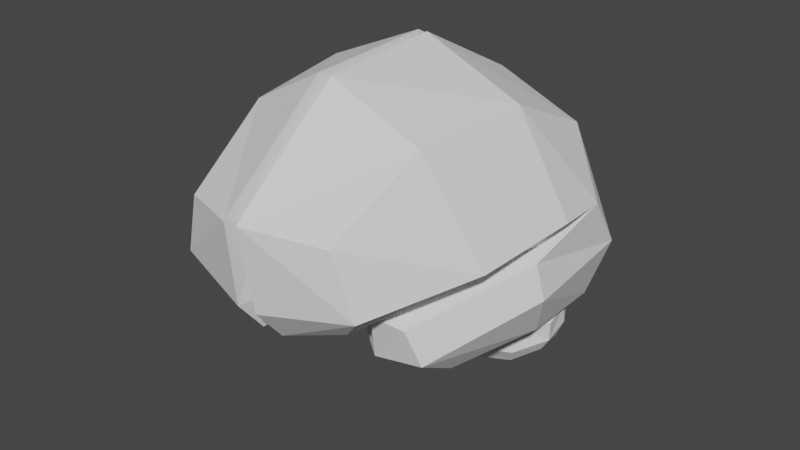 # Source: Brain_Character.blend  (saved by Blender 2.93.21; exported with 4.5.12 LTS)
import bpy
from mathutils import Matrix  # noqa: F401  (used for matrix-valued properties, if any)

bpy.ops.wm.read_factory_settings(use_empty=True)
scene = bpy.context.scene
scene.name = 'Scene'

# ---- collections
col_collection = bpy.data.collections.new('Collection'); scene.collection.children.link(col_collection)

# ---- world
world_world = bpy.data.worlds.new('World'); scene.world = world_world
world_world.use_nodes = True; world_world.node_tree.nodes.clear()
_N = world_world.node_tree.nodes; _L = world_world.node_tree.links
n0 = _N.new('ShaderNodeOutputWorld'); n0.name = 'World Output'; n0.location = (300, 300)
n1 = _N.new('ShaderNodeBackground'); n1.name = 'Background'; n1.location = (10, 300)
n1.inputs[0].default_value = (0.05088, 0.05088, 0.05088, 1.0)
_L.new(n1.outputs[0], n0.inputs[0])
n0.is_active_output = True
world_world.color = (0.05088, 0.05088, 0.05088)
world_world.use_sun_shadow = False
world_world.sun_shadow_jitter_overblur = 0.0

# ---- meshes
me_cube_001 = bpy.data.meshes.new('Cube.001')
me_cube_001.from_pydata([(0.8744, -0.734, 0.9911), (1.424, -0.6, 0.04214), (0.7439, -1.623, 0.4486), (0.934, -1.567, -0.1503), (0.06538, -0.8353, 1.427), (0.06672, -1.913, 0.5431), (0.1007, -1.805, -0.2649), (1.016, 0.3779, 1.068), (1.563, 0.3634, 0.1638), (0.04575, 0.3779, 1.49), (0.1082, -1.542, -0.587), (0.7113, -1.417, -0.3921), (1.1, -0.5552, -0.1879), (0.08522, -0.515, -0.3844), (1.396, 0.2236, -0.03819), (0.08118, 0.2241, -0.2291), (0.0734, 1.489, 0.9002), (0.06518, 1.034, 0.07819), (0.9974, 1.354, 0.6093), (1.498, 0.9458, 0.1066), (1.399, 0.834, 0.04117), (0.08625, 0.6711, -0.1694), (0.07242, 2.067, -0.1316), (0.8696, 1.833, -0.2865), (1.475, 1.316, -0.4108), (0.1711, 1.93, -0.9302), (0.9318, 0.9655, -0.9525), (0.5889, 1.735, -1.084), (1.332, 1.152, -0.9429), (1.496, 0.02832, -0.1007), (0.9462, 0.03753, 0.04616), (1.592, 0.01894, -0.4131), (1.403, 0.2308, -0.8699), (1.036, 0.06926, -0.9356), (1.02, -1.095, -0.4003), (0.7239, -1.159, -0.3397), (1.15, -1.032, -0.7104), (0.6638, -1.042, -0.8001), (1.072, -0.54, -1.008), (0.6368, -0.624, -1.074), (0.01273, -0.6699, 1.163), (0.01512, -0.5345, 0.3421), (0.02229, -1.551, 0.408), (0.01603, -1.48, -0.2462), (0.01293, -0.4293, -0.3356), (0.005, 0.307, 1.21), (0.007829, 0.307, 0.4258), (0.02102, 0.8479, 0.04582), (0.01697, -1.276, -0.5027), (0.01921, 0.1802, -0.2075), (0.0278, 1.223, 0.7236), (0.02683, 0.5488, -0.1583), (0.01408, 1.957, -0.13), (0.2719, 0.5332, -0.4022), (0.2281, 0.02796, -0.244), (0.07013, 1.754, -0.825), (0.4793, 0.6852, -0.7883), (0.5965, -0.0497, -0.7396), (0.3944, -0.4968, -0.9298), (0.3716, -0.04678, -0.4103), (0.2814, -0.7611, -0.6975), (0.2797, -0.7212, -0.3787), (0.0, 0.03154, -1.276), (0.0, -0.116, -1.082), (0.0, 0.8602, -1.425), (0.0, 0.8532, -1.214), (0.1881, 0.1435, -1.351), (0.3767, 0.00763, -1.204), (0.1063, 0.8697, -1.434), (0.1001, 0.8637, -1.221), (0.0, -0.1476, -0.6743), (0.0, 0.5648, -0.6232), (0.251, -0.09428, -0.6849), (0.1826, 0.4753, -0.6354), (0.0, 0.3215, -1.723), (0.0, 0.5564, -1.693), (0.1081, 0.3732, -1.719), (0.08512, 0.5257, -1.693), (0.0, 0.4525, -1.993), (0.0, 0.6392, -1.969), (0.07526, 0.4817, -1.99), (0.07765, 0.6129, -1.969), (0.0, 0.5456, -1.981), (0.2876, 0.3648, -1.506), (0.3527, 0.317, -1.368), (0.2958, 0.1638, -0.6651), (0.1603, 0.4386, -1.708), (0.101, 0.5456, -1.981), (0.1369, -0.1192, -0.7743), (0.1296, -0.1226, -0.9637), (0.1717, 0.5996, -0.7821), (0.3658, -0.09589, -0.7838), (0.0, 0.671, -0.7823), (0.4056, 0.1631, -0.7909), (0.422, -0.09589, -0.976), (0.1899, 0.7864, -0.9864), (0.0, 0.8311, -0.9746), (0.4248, 0.2307, -1.068), (0.0, -0.01732, 0.07869), (0.0, 0.4951, -0.4659), (0.1608, 0.3551, -0.4636), (0.1577, 0.1581, -0.464), (0.1618, -0.04353, -0.4654), (0.0, -0.08108, -0.4282), (0.0, -0.1763, -1.108), (0.0, -0.2268, -0.6092), (0.18, -0.198, -0.7355), (0.172, -0.1844, -0.9825), (0.0, -0.266, -1.096), (0.0, -0.3049, -0.6484), (0.1754, -0.2931, -0.7714), (0.1729, -0.2732, -0.9728), (0.08273, 1.141, -1.497), (0.4883, 0.7661, -1.544), (0.6443, 0.3379, -1.516), (0.6214, 0.2224, -1.362), (0.6441, 0.8811, -0.9023), (0.6605, 0.2958, -1.027), (0.08005, 1.197, -1.26), (0.9035, 0.9043, -1.55), (1.004, 0.4732, -1.481), (1.071, 0.3842, -1.328), (0.8971, 0.9419, -0.9114), (1.049, 0.4232, -1.047), (1.218, 1.02, -1.238), (1.149, 1.011, -1.409), (1.184, 0.6961, -1.395), (1.269, 0.6877, -1.261), (1.198, 1.026, -1.059), (1.282, 0.6693, -1.07), (0.2842, 1.337, -1.545), (0.1236, 1.117, -1.01), (0.3003, 1.489, -1.3), (0.6558, 1.542, -1.269), (0.3214, 1.452, -1.078), (0.7171, 1.39, -1.5), (0.6965, 1.503, -1.064), (0.9964, 1.434, -1.23), (0.9464, 1.386, -1.414), (0.9625, 1.419, -1.066), (0.0, -0.3277, -1.036), (0.0, -0.3591, -0.7343), (0.1381, -0.3314, -0.8202), (0.1308, -0.3231, -0.9423), (0.0, 0.3314, -0.07498), (0.1237, 0.2397, -0.1218), (0.1206, 0.1122, -0.1907), (0.1247, -0.01766, -0.2622), (0.0, -0.05958, -0.2426), (0.0, 0.1649, 0.03985), (0.09701, 0.1341, 0.007586), (0.08335, -0.01815, 0.0543), (0.0758, -0.08791, -0.05777), (0.0, -0.1532, -0.06952)], [], [(0, 4, 5, 2), (8, 1, 12, 14), (4, 0, 7, 9), (3, 2, 5, 6), (4, 9, 45, 40), (1, 0, 2, 3), (9, 7, 18, 16), (21, 15, 49, 51), (33, 39, 58, 57), (0, 1, 8, 7), (13, 12, 11, 10), (12, 13, 15, 14), (35, 30, 54, 61), (3, 6, 10, 11), (17, 21, 51, 47), (1, 3, 11, 12), (18, 19, 24, 23), (17, 19, 20, 21), (14, 15, 21, 20), (8, 14, 20, 19), (7, 8, 19, 18), (37, 35, 61, 60), (23, 24, 28, 27), (25, 26, 56, 55), (26, 28, 32, 33), (16, 18, 23, 22), (26, 25, 27, 28), (13, 10, 48, 44), (19, 17, 30, 29), (22, 23, 27, 25), (33, 32, 38, 39), (6, 5, 42, 43), (22, 25, 55, 52), (28, 24, 31, 32), (5, 4, 40, 42), (24, 19, 29, 31), (34, 35, 37, 36), (36, 37, 39, 38), (31, 29, 34, 36), (29, 30, 35, 34), (32, 31, 36, 38), (16, 22, 52, 50), (43, 42, 40, 41), (41, 40, 45, 46), (43, 41, 44, 48), (49, 46, 47, 51), (41, 46, 49, 44), (46, 45, 50, 47), (47, 50, 52, 53), (53, 52, 55, 56), (59, 57, 58, 60), (47, 53, 59, 54), (53, 56, 57, 59), (54, 59, 60, 61), (26, 33, 57, 56), (30, 17, 47, 54), (15, 13, 44, 49), (39, 37, 60, 58), (9, 16, 50, 45), (10, 6, 43, 48), (64, 65, 69, 68), (83, 84, 67, 66), (66, 67, 63, 62), (66, 62, 74, 76), (93, 90, 73, 85), (85, 73, 100, 101), (63, 67, 94, 89), (90, 92, 71, 73), (86, 76, 80, 87), (64, 68, 77, 75), (83, 66, 76, 86), (82, 87, 80, 78), (76, 74, 78, 80), (75, 77, 81, 79), (79, 81, 87, 82), (68, 83, 86, 77), (77, 86, 87, 81), (72, 85, 101, 102), (91, 93, 85, 72), (95, 97, 117, 116), (94, 97, 93, 91), (103, 102, 147, 148), (95, 96, 92, 90), (97, 95, 90, 93), (83, 68, 113, 114), (69, 65, 96, 95), (67, 84, 97, 94), (101, 100, 145, 146), (89, 94, 91, 88), (88, 91, 72, 70), (70, 72, 102, 103), (73, 71, 99, 100), (63, 89, 107, 104), (89, 88, 106, 107), (88, 70, 105, 106), (104, 107, 111, 108), (107, 106, 110, 111), (106, 105, 109, 110), (108, 111, 143, 140), (117, 115, 121, 123), (84, 83, 114, 115), (97, 84, 115, 117), (122, 123, 129, 128), (115, 114, 120, 121), (114, 113, 119, 120), (116, 117, 123, 122), (125, 124, 127, 126), (127, 124, 128, 129), (123, 121, 127, 129), (121, 120, 126, 127), (120, 119, 125, 126), (130, 132, 133, 135), (112, 118, 132, 130), (118, 131, 134, 132), (133, 136, 139, 137), (132, 134, 136, 133), (135, 133, 137, 138), (141, 140, 143, 142), (110, 109, 141, 142), (111, 110, 142, 143), (128, 124, 137, 139), (125, 138, 137, 124), (119, 135, 138, 125), (113, 130, 135, 119), (113, 68, 112, 130), (68, 69, 118, 112), (95, 131, 118, 69), (95, 116, 134, 131), (116, 122, 136, 134), (122, 128, 139, 136), (146, 145, 150, 151), (147, 146, 151, 152), (100, 99, 144, 145), (102, 101, 146, 147), (151, 98, 153, 152), (150, 149, 98, 151), (148, 147, 152, 153), (145, 144, 149, 150)])
_uv = me_cube_001.uv_layers.new(name='UVMap')
_uv.uv.foreach_set('vector', [0.1041, 0.01251, 0.625, 0.0, 0.6091, 0.2624, 0.2888, 0.2452, 0.625, 0.5, 0.625, 0.5, 0.6253, 0.5021, 0.625, 0.5, 0.625, 0.0, 0.1041, 0.01251, 0.1041, 0.01251, 0.625, 0.0, 0.4106, 0.75, 0.5856, 0.7428, 0.5939, 1.0, 0.3761, 0.992, 0.625, 0.0, 0.625, 0.0, 0.625, 0.0, 0.625, 0.0, 0.625, 0.5, 0.7806, 0.5, 0.8247, 0.7366, 0.6606, 0.75, 0.625, 0.0, 0.1041, 0.01251, 0.1041, 0.01251, 0.625, 0.0, 0.375, 0.25, 0.375, 0.25, 0.375, 0.25, 0.375, 0.25, 0.375, 0.639, 0.375, 0.6719, 0.375, 0.5889, 0.375, 0.5621, 0.7806, 0.5, 0.625, 0.5, 0.625, 0.5, 0.7806, 0.5, 0.375, 0.25, 0.6115, 0.25, 0.6147, 0.4956, 0.375, 0.5, 0.6115, 0.25, 0.375, 0.25, 0.375, 0.25, 0.625, 0.25, 0.375, 0.6545, 0.375, 0.6243, 0.375, 0.5, 0.375, 0.5582, 0.4106, 0.75, 0.3761, 0.992, 0.375, 1.0, 0.4106, 0.75, 0.375, 0.5049, 0.375, 0.5007, 0.375, 0.5007, 0.375, 0.5049, 0.625, 0.5, 0.6606, 0.75, 0.6606, 0.75, 0.6253, 0.5021, 0.7806, 0.5, 0.625, 0.5, 0.625, 0.5, 0.7486, 0.5, 0.375, 0.5049, 0.375, 0.75, 0.375, 0.75, 0.375, 0.5007, 0.625, 0.25, 0.375, 0.25, 0.375, 0.25, 0.625, 0.25, 0.625, 0.5, 0.625, 0.5, 0.625, 0.5, 0.625, 0.5, 0.7806, 0.5, 0.625, 0.5, 0.625, 0.5, 0.7806, 0.5, 0.375, 0.648, 0.375, 0.6545, 0.375, 0.5582, 0.375, 0.5771, 0.7486, 0.5, 0.625, 0.5, 0.625, 0.5, 0.7807, 0.5, 0.6054, 0.5413, 0.375, 0.639, 0.375, 0.5621, 0.6287, 0.5022, 0.375, 0.639, 0.375, 0.75, 0.375, 0.7572, 0.375, 0.639, 0.625, 0.0, 0.1041, 0.01251, -0.02144, 0.01553, 0.625, 0.0, 0.375, 0.639, 0.6054, 0.5413, 0.5337, 0.6615, 0.375, 0.75, 0.375, 0.25, 0.375, 0.5, 0.375, 0.5, 0.375, 0.25, 0.375, 0.75, 0.375, 0.5049, 0.375, 0.6243, 0.375, 0.7525, 0.625, 0.0, -0.02144, 0.01553, 0.1609, 0.01115, 0.5112, 0.002734, 0.375, 0.639, 0.375, 0.7572, 0.375, 0.75, 0.375, 0.6719, 0.3761, 0.992, 0.5939, 1.0, 0.5939, 1.0, 0.375, 1.0, 0.625, 0.0, 0.5112, 0.002734, 0.625, 0.0, 0.625, 0.0, 0.625, 0.5, 0.625, 0.5, 0.625, 0.5, 0.625, 0.5, 0.6091, 0.2624, 0.625, 0.0, 0.625, 0.0, 0.6091, 0.2624, 0.625, 0.5, 0.625, 0.5, 0.625, 0.5, 0.625, 0.5, 0.375, 0.75, 0.375, 0.6545, 0.375, 0.648, 0.375, 0.75, 0.375, 0.75, 0.375, 0.648, 0.375, 0.6719, 0.375, 0.75, 0.625, 0.5, 0.625, 0.5, 0.625, 0.5, 0.625, 0.5, 0.375, 0.7525, 0.375, 0.6243, 0.375, 0.6545, 0.375, 0.75, 0.625, 0.5, 0.625, 0.5, 0.625, 0.5, 0.625, 0.5, 0.625, 0.0, 0.625, 0.0, 0.625, 0.0, 0.625, 0.0, 0.125, 0.5, 0.3439, 0.5, 0.375, 0.75, 0.2126, 0.75, 0.2126, 0.75, 0.375, 0.75, 0.375, 0.75, 0.2126, 0.75, 0.125, 0.5, 0.2126, 0.75, 0.125, 0.75, 0.125, 0.5, 0.125, 0.75, 0.2126, 0.75, 0.1685, 0.75, 0.125, 0.75, 0.2126, 0.75, 0.2126, 0.75, 0.125, 0.75, 0.125, 0.75, 0.2126, 0.75, 0.375, 0.75, 0.375, 0.75, 0.1685, 0.75, 0.1685, 0.75, 0.375, 0.75, 0.375, 0.75, 0.125, 0.75, 0.125, 0.75, 0.375, 0.75, 0.375, 0.75, 0.1297, 0.75, 0.125, 0.75, 0.1297, 0.75, 0.1302, 0.75, 0.1258, 0.75, 0.1685, 0.75, 0.125, 0.75, 0.125, 0.75, 0.125, 0.75, 0.125, 0.75, 0.1297, 0.75, 0.1297, 0.75, 0.125, 0.75, 0.125, 0.75, 0.125, 0.75, 0.1258, 0.75, 0.125, 0.75, 0.375, 0.639, 0.375, 0.639, 0.375, 0.5621, 0.375, 0.5621, 0.375, 0.6243, 0.375, 0.5049, 0.375, 0.5049, 0.375, 0.5, 0.375, 0.25, 0.375, 0.25, 0.375, 0.25, 0.375, 0.25, 0.375, 0.6719, 0.375, 0.648, 0.375, 0.5771, 0.375, 0.5889, 0.625, 0.0, 0.625, 0.0, 0.625, 0.0, 0.625, 0.0, 0.375, 1.0, 0.3761, 0.992, 0.375, 1.0, 0.375, 1.0, 0.375, 0.25, 0.544, 0.25, 0.5283, 0.3056, 0.3772, 0.3557, 0.4229, 0.6216, 0.5263, 0.6136, 0.619, 0.7401, 0.375, 0.75, 0.375, 0.75, 0.619, 0.7401, 0.592, 1.0, 0.4379, 1.0, 0.375, 0.75, 0.4379, 1.0, 0.375, 1.0, 0.375, 0.75, 0.625, 0.6548, 0.625, 0.4004, 0.625, 0.4866, 0.625, 0.6459, 0.625, 0.6459, 0.625, 0.4866, 0.625, 0.5546, 0.625, 0.6499, 0.592, 1.0, 0.619, 0.7401, 0.625, 0.75, 0.625, 0.8758, 0.625, 0.4004, 0.625, 0.25, 0.625, 0.25, 0.625, 0.4866, 0.375, 0.6253, 0.375, 0.75, 0.3318, 0.7777, 0.375, 0.6253, 0.375, 0.25, 0.3772, 0.3557, 0.375, 0.5, 0.375, 0.25, 0.4229, 0.6216, 0.375, 0.75, 0.375, 0.75, 0.375, 0.6253, 0.125, 0.6253, 0.375, 0.6253, 0.3318, 0.7777, 0.125, 0.75, 0.375, 0.75, 0.375, 1.0, 0.375, 1.0, 0.3318, 0.7777, 0.375, 0.25, 0.375, 0.5, 0.3548, 0.4838, 0.375, 0.25, 0.125, 0.5, 0.3548, 0.4838, 0.375, 0.6253, 0.125, 0.6253, 0.3772, 0.3557, 0.4229, 0.6216, 0.375, 0.6253, 0.375, 0.5, 0.375, 0.5, 0.375, 0.6253, 0.375, 0.6253, 0.3548, 0.4838, 0.625, 0.75, 0.625, 0.6459, 0.625, 0.6499, 0.625, 0.75, 0.625, 0.75, 0.625, 0.6548, 0.625, 0.6459, 0.625, 0.75, 0.6247, 0.399, 0.6239, 0.6248, 0.625, 0.624, 0.625, 0.4223, 0.625, 0.75, 0.6239, 0.6248, 0.625, 0.6548, 0.625, 0.75, 0.625, 1.0, 0.625, 0.75, 0.625, 0.75, 0.625, 1.0, 0.6247, 0.399, 0.625, 0.25, 0.625, 0.25, 0.625, 0.4004, 0.6239, 0.6248, 0.6247, 0.399, 0.625, 0.4004, 0.625, 0.6548, 0.4229, 0.6216, 0.3772, 0.3557, 0.3889, 0.4921, 0.4509, 0.6194, 0.5283, 0.3056, 0.544, 0.25, 0.625, 0.25, 0.6247, 0.399, 0.619, 0.7401, 0.5263, 0.6136, 0.6239, 0.6248, 0.625, 0.75, 0.625, 0.6499, 0.625, 0.5546, 0.625, 0.5546, 0.625, 0.6499, 0.625, 0.8758, 0.625, 0.75, 0.625, 0.75, 0.625, 0.8606, 0.625, 0.8606, 0.625, 0.75, 0.625, 0.75, 0.625, 1.0, 0.625, 1.0, 0.625, 0.75, 0.625, 0.75, 0.625, 1.0, 0.625, 0.4866, 0.625, 0.25, 0.625, 0.25, 0.625, 0.5546, 0.592, 1.0, 0.625, 0.8758, 0.625, 0.8758, 0.592, 1.0, 0.625, 0.8758, 0.625, 0.8606, 0.625, 0.8606, 0.625, 0.8758, 0.625, 0.8606, 0.625, 1.0, 0.625, 1.0, 0.625, 0.8606, 0.592, 1.0, 0.625, 0.8758, 0.625, 0.8758, 0.592, 1.0, 0.625, 0.8758, 0.625, 0.8606, 0.625, 0.8606, 0.625, 0.8758, 0.625, 0.8606, 0.625, 1.0, 0.625, 1.0, 0.625, 0.8606, 0.592, 1.0, 0.625, 0.8758, 0.625, 0.8758, 0.5945, 1.0, 0.625, 0.624, 0.6229, 0.606, 0.6229, 0.606, 0.625, 0.6233, 0.5263, 0.6136, 0.4229, 0.6216, 0.4509, 0.6194, 0.6229, 0.606, 0.6239, 0.6248, 0.5263, 0.6136, 0.6229, 0.606, 0.625, 0.624, 0.625, 0.4147, 0.625, 0.6233, 0.6073, 0.6341, 0.6039, 0.4, 0.6229, 0.606, 0.4509, 0.6194, 0.4509, 0.6194, 0.6229, 0.606, 0.4509, 0.6194, 0.3889, 0.4921, 0.375, 0.5, 0.4509, 0.6194, 0.625, 0.4223, 0.625, 0.624, 0.625, 0.6233, 0.625, 0.4147, 0.375, 0.5, 0.539, 0.4103, 0.5637, 0.6106, 0.4509, 0.6194, 0.5637, 0.6106, 0.539, 0.4103, 0.6039, 0.4, 0.6073, 0.6341, 0.625, 0.6233, 0.6229, 0.606, 0.5637, 0.6106, 0.6073, 0.6341, 0.6229, 0.606, 0.4509, 0.6194, 0.4509, 0.6194, 0.5637, 0.6106, 0.4509, 0.6194, 0.375, 0.5, 0.375, 0.5, 0.4509, 0.6194, 0.375, 0.4986, 0.625, 0.3633, 0.625, 0.3633, 0.375, 0.5, 0.3755, 0.463, 0.547, 0.3797, 0.625, 0.3633, 0.375, 0.4986, 0.547, 0.3797, 0.6249, 0.3972, 0.625, 0.3917, 0.625, 0.3633, 0.625, 0.3633, 0.625, 0.3967, 0.5938, 0.4016, 0.539, 0.4103, 0.625, 0.3633, 0.625, 0.3917, 0.625, 0.3967, 0.625, 0.3633, 0.375, 0.5, 0.625, 0.3633, 0.539, 0.4103, 0.375, 0.5, 0.6228, 1.0, 0.5945, 1.0, 0.625, 0.8758, 0.625, 0.8606, 0.625, 0.8606, 0.625, 1.0, 0.6228, 1.0, 0.625, 0.8606, 0.625, 0.8758, 0.625, 0.8606, 0.625, 0.8606, 0.625, 0.8758, 0.6039, 0.4, 0.539, 0.4103, 0.539, 0.4103, 0.5938, 0.4016, 0.375, 0.5, 0.375, 0.5, 0.539, 0.4103, 0.539, 0.4103, 0.375, 0.5, 0.375, 0.5, 0.375, 0.5, 0.375, 0.5, 0.3889, 0.4921, 0.375, 0.4986, 0.375, 0.5, 0.375, 0.5, 0.3889, 0.4921, 0.3772, 0.3557, 0.3755, 0.463, 0.375, 0.4986, 0.3772, 0.3557, 0.5283, 0.3056, 0.547, 0.3797, 0.3755, 0.463, 0.6247, 0.399, 0.6249, 0.3972, 0.547, 0.3797, 0.5283, 0.3056, 0.6247, 0.399, 0.625, 0.4223, 0.625, 0.3917, 0.6249, 0.3972, 0.625, 0.4223, 0.625, 0.4147, 0.625, 0.3967, 0.625, 0.3917, 0.625, 0.4147, 0.6039, 0.4, 0.5938, 0.4016, 0.625, 0.3967, 0.625, 0.6499, 0.625, 0.5546, 0.625, 0.5546, 0.625, 0.6499, 0.625, 0.75, 0.625, 0.6499, 0.625, 0.6499, 0.625, 0.75, 0.625, 0.5546, 0.625, 0.25, 0.625, 0.25, 0.625, 0.5546, 0.625, 0.75, 0.625, 0.6499, 0.625, 0.6499, 0.625, 0.75, 0.625, 0.6499, 0.875, 0.6253, 0.875, 0.75, 0.625, 0.75, 0.625, 0.5546, 0.8462, 0.4986, 0.875, 0.6253, 0.625, 0.6499, 0.625, 1.0, 0.625, 0.75, 0.625, 0.75, 0.625, 1.0, 0.625, 0.5546, 0.625, 0.25, 0.625, 0.25, 0.625, 0.5546])
me_cube_001.use_remesh_fix_poles = True
me_cube_001.use_remesh_preserve_attributes = False
me_cube_001.update()

# ---- objects
ob_empty = bpy.data.objects.new('Empty', None)
ob_cube = bpy.data.objects.new('Cube', me_cube_001)
ob_empty_001 = bpy.data.objects.new('Empty.001', None)
ob_empty_002 = bpy.data.objects.new('Empty.002', None)
ob_empty_003 = bpy.data.objects.new('Empty.003', None)
ob_empty_004 = bpy.data.objects.new('Empty.004', None)

# ---- transforms, parenting, visibility, modifiers, constraints
ob_empty.location = (-2.473, 0.0, 0.0)
ob_empty.rotation_euler = (1.571, -0.0, 1.571)
ob_empty.empty_display_type = 'IMAGE'
ob_empty.empty_display_size = 5.0
ob_empty.use_empty_image_alpha = True
ob_empty.color = (1.0, 1.0, 1.0, 0.5025)
ob_cube.location = (0.0, 0.0, 0.0)
_m = ob_cube.modifiers.new('Mirror', 'MIRROR')
_m.use_clip = True
ob_empty_001.location = (-2.818, 0.1132, -0.2756)
ob_empty_001.rotation_euler = (1.571, -0.2193, 1.571)
ob_empty_001.scale = (-1.033, 1.033, 1.033)
ob_empty_001.empty_display_type = 'IMAGE'
ob_empty_001.empty_display_size = 5.0
ob_empty_001.use_empty_image_alpha = True
ob_empty_001.color = (1.0, 1.0, 1.0, 0.4975)
ob_empty_002.location = (-3.678, 4.297, 1.84)
ob_empty_002.rotation_euler = (1.571, -0.0, 3.142)
ob_empty_002.scale = (2.459, 2.459, 2.459)
ob_empty_002.empty_display_type = 'IMAGE'
ob_empty_002.empty_display_size = 5.0
ob_empty_002.use_empty_image_alpha = True
ob_empty_002.color = (1.0, 1.0, 1.0, 0.7882)
ob_empty_003.location = (-2.25, -3.638, -4.511)
ob_empty_003.rotation_euler = (1.192e-07, 3.258e-07, 1.571)
ob_empty_003.scale = (2.459, 2.459, 2.459)
ob_empty_003.empty_display_type = 'IMAGE'
ob_empty_003.empty_display_size = 5.0
ob_empty_003.use_empty_image_alpha = True
ob_empty_003.color = (1.0, 1.0, 1.0, 0.4975)
ob_empty_004.location = (-7.101, 3.745, -2.489)
ob_empty_004.rotation_euler = (1.571, 0.0, 4.712)
ob_empty_004.scale = (-2.459, 2.459, 2.459)
ob_empty_004.empty_display_type = 'IMAGE'
ob_empty_004.empty_display_size = 5.0
ob_empty_004.use_empty_image_alpha = True
ob_empty_004.color = (1.0, 1.0, 1.0, 0.7882)

# ---- collection membership
col_collection.objects.link(ob_empty)
col_collection.objects.link(ob_cube)
col_collection.objects.link(ob_empty_001)
col_collection.objects.link(ob_empty_002)
col_collection.objects.link(ob_empty_003)
col_collection.objects.link(ob_empty_004)

# ---- scene / render settings (as saved in the file)
scene.frame_start = 1; scene.frame_end = 250; scene.frame_set(2)
scene.render.engine = 'BLENDER_EEVEE_NEXT'
scene.cycles.use_denoising = False
scene.cycles.samples = 128
scene.cycles.sampling_pattern = 'TABULATED_SOBOL'
scene.cycles.use_adaptive_sampling = False
scene.cycles.use_light_tree = False
scene.view_settings.view_transform = 'Filmic'
bpy.context.view_layer.update()

# ---- added for rendering (the .blend has no active camera and no usable light): camera, sun
cam_auto = bpy.data.cameras.new('AutoCamera')
cam_auto.lens = 50.0
cam_auto.sensor_width = 36.0
cam_auto.clip_end = 1000.0
ob_auto_camera = bpy.data.objects.new('AutoCamera', cam_auto)
scene.collection.objects.link(ob_auto_camera)
ob_auto_camera.location = (5.71136, -6.77654, 4.31779)
ob_auto_camera.rotation_euler = (1.09748, -7.21219e-08, 0.694738)
scene.camera = ob_auto_camera
light_auto_sun = bpy.data.lights.new('AutoSun', 'SUN')
light_auto_sun.energy = 3.0
light_auto_sun.angle = 0.0523599
ob_auto_sun = bpy.data.objects.new('AutoSun', light_auto_sun)
scene.collection.objects.link(ob_auto_sun)
ob_auto_sun.rotation_euler = (0.872665, 0.174533, 0.523599)
bpy.context.view_layer.update()
